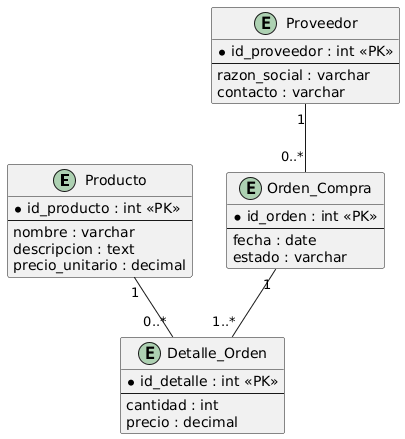

The diagram above was rendered by PlantUML. Its source (embedded in the PNG):
@startuml
entity "Producto" {
  * id_producto : int <<PK>>
  --
  nombre : varchar
  descripcion : text
  precio_unitario : decimal
}

entity "Proveedor" {
  * id_proveedor : int <<PK>>
  --
  razon_social : varchar
  contacto : varchar
}

entity "Orden_Compra" {
  * id_orden : int <<PK>>
  --
  fecha : date
  estado : varchar
}

entity "Detalle_Orden" {
  * id_detalle : int <<PK>>
  --
  cantidad : int
  precio : decimal
}

Producto "1" -- "0..*" Detalle_Orden
Orden_Compra "1" -- "1..*" Detalle_Orden
Proveedor "1" -- "0..*" Orden_Compra
@enduml